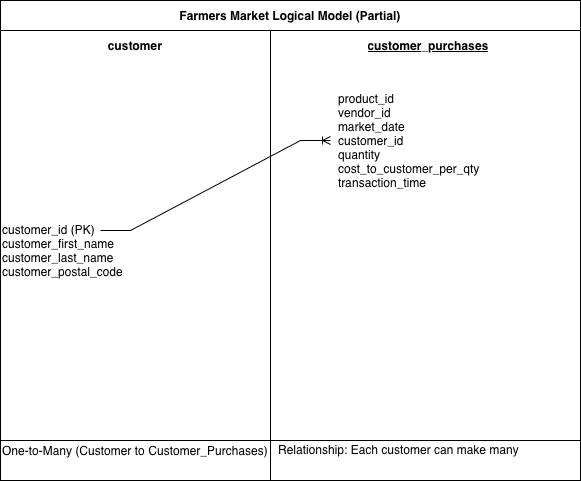

The diagram above was exported from draw.io. Its source (the exported page's mxGraphModel, read from the mxfile embedded in the PNG):
<mxGraphModel dx="916" dy="670" grid="1" gridSize="10" guides="1" tooltips="1" connect="1" arrows="1" fold="1" page="1" pageScale="1" pageWidth="827" pageHeight="1169" math="0" shadow="0">
  <root>
    <mxCell id="0" />
    <mxCell id="1" parent="0" />
    <mxCell id="XFKLJ2uVlTgEvE9pqZO6-1" value="Farmers Market Logical Model (Partial)" style="shape=table;startSize=30;container=1;collapsible=1;childLayout=tableLayout;fixedRows=1;rowLines=0;fontStyle=1;align=center;resizeLast=1;html=1;whiteSpace=wrap;" vertex="1" parent="1">
      <mxGeometry x="120" y="90" width="580" height="480" as="geometry" />
    </mxCell>
    <mxCell id="XFKLJ2uVlTgEvE9pqZO6-2" value="" style="shape=tableRow;horizontal=0;startSize=0;swimlaneHead=0;swimlaneBody=0;fillColor=none;collapsible=0;dropTarget=0;points=[[0,0.5],[1,0.5]];portConstraint=eastwest;top=0;left=0;right=0;bottom=0;html=1;" vertex="1" parent="XFKLJ2uVlTgEvE9pqZO6-1">
      <mxGeometry y="30" width="580" height="30" as="geometry" />
    </mxCell>
    <mxCell id="XFKLJ2uVlTgEvE9pqZO6-3" value="customer" style="shape=partialRectangle;connectable=0;fillColor=none;top=0;left=0;bottom=0;right=0;fontStyle=1;overflow=hidden;html=1;whiteSpace=wrap;" vertex="1" parent="XFKLJ2uVlTgEvE9pqZO6-2">
      <mxGeometry width="270" height="30" as="geometry">
        <mxRectangle width="270" height="30" as="alternateBounds" />
      </mxGeometry>
    </mxCell>
    <mxCell id="XFKLJ2uVlTgEvE9pqZO6-4" value="customer_purchases" style="shape=partialRectangle;connectable=0;fillColor=none;top=0;left=0;bottom=0;right=0;align=center;spacingLeft=6;fontStyle=5;overflow=hidden;html=1;whiteSpace=wrap;" vertex="1" parent="XFKLJ2uVlTgEvE9pqZO6-2">
      <mxGeometry x="270" width="310" height="30" as="geometry">
        <mxRectangle width="310" height="30" as="alternateBounds" />
      </mxGeometry>
    </mxCell>
    <mxCell id="XFKLJ2uVlTgEvE9pqZO6-5" value="" style="shape=tableRow;horizontal=0;startSize=0;swimlaneHead=0;swimlaneBody=0;fillColor=none;collapsible=0;dropTarget=0;points=[[0,0.5],[1,0.5]];portConstraint=eastwest;top=0;left=0;right=0;bottom=1;html=1;" vertex="1" parent="XFKLJ2uVlTgEvE9pqZO6-1">
      <mxGeometry y="60" width="580" height="380" as="geometry" />
    </mxCell>
    <mxCell id="XFKLJ2uVlTgEvE9pqZO6-6" value="&lt;span style=&quot;font-weight: normal;&quot;&gt;customer_id (PK)&lt;/span&gt;&lt;div&gt;&lt;span style=&quot;font-weight: normal;&quot;&gt;customer_first_name&lt;/span&gt;&lt;/div&gt;&lt;div&gt;&lt;span style=&quot;font-weight: normal;&quot;&gt;customer_last_name&lt;/span&gt;&lt;/div&gt;&lt;div&gt;&lt;span style=&quot;font-weight: normal;&quot;&gt;customer_postal_code&lt;/span&gt;&lt;/div&gt;" style="shape=partialRectangle;connectable=0;fillColor=none;top=0;left=0;bottom=0;right=0;fontStyle=1;overflow=hidden;html=1;whiteSpace=wrap;align=left;" vertex="1" parent="XFKLJ2uVlTgEvE9pqZO6-5">
      <mxGeometry width="270" height="380" as="geometry">
        <mxRectangle width="270" height="380" as="alternateBounds" />
      </mxGeometry>
    </mxCell>
    <mxCell id="XFKLJ2uVlTgEvE9pqZO6-7" value="" style="shape=partialRectangle;connectable=0;fillColor=none;top=0;left=0;bottom=0;right=0;align=left;spacingLeft=6;fontStyle=5;overflow=hidden;html=1;whiteSpace=wrap;" vertex="1" parent="XFKLJ2uVlTgEvE9pqZO6-5">
      <mxGeometry x="270" width="310" height="380" as="geometry">
        <mxRectangle width="310" height="380" as="alternateBounds" />
      </mxGeometry>
    </mxCell>
    <mxCell id="XFKLJ2uVlTgEvE9pqZO6-8" value="" style="shape=tableRow;horizontal=0;startSize=0;swimlaneHead=0;swimlaneBody=0;fillColor=none;collapsible=0;dropTarget=0;points=[[0,0.5],[1,0.5]];portConstraint=eastwest;top=0;left=0;right=0;bottom=0;html=1;" vertex="1" parent="XFKLJ2uVlTgEvE9pqZO6-1">
      <mxGeometry y="440" width="580" height="20" as="geometry" />
    </mxCell>
    <mxCell id="XFKLJ2uVlTgEvE9pqZO6-9" value="One-to-Many (Customer to Customer_Purchases)" style="shape=partialRectangle;connectable=0;fillColor=none;top=0;left=0;bottom=0;right=0;editable=1;overflow=hidden;html=1;whiteSpace=wrap;" vertex="1" parent="XFKLJ2uVlTgEvE9pqZO6-8">
      <mxGeometry width="270" height="20" as="geometry">
        <mxRectangle width="270" height="20" as="alternateBounds" />
      </mxGeometry>
    </mxCell>
    <mxCell id="XFKLJ2uVlTgEvE9pqZO6-10" value="Relationship: Each customer can make many purchases." style="shape=partialRectangle;connectable=0;fillColor=none;top=0;left=0;bottom=0;right=0;align=left;spacingLeft=6;overflow=hidden;html=1;whiteSpace=wrap;" vertex="1" parent="XFKLJ2uVlTgEvE9pqZO6-8">
      <mxGeometry x="270" width="310" height="20" as="geometry">
        <mxRectangle width="310" height="20" as="alternateBounds" />
      </mxGeometry>
    </mxCell>
    <mxCell id="XFKLJ2uVlTgEvE9pqZO6-11" value="" style="shape=tableRow;horizontal=0;startSize=0;swimlaneHead=0;swimlaneBody=0;fillColor=none;collapsible=0;dropTarget=0;points=[[0,0.5],[1,0.5]];portConstraint=eastwest;top=0;left=0;right=0;bottom=0;html=1;" vertex="1" parent="XFKLJ2uVlTgEvE9pqZO6-1">
      <mxGeometry y="460" width="580" height="20" as="geometry" />
    </mxCell>
    <mxCell id="XFKLJ2uVlTgEvE9pqZO6-12" value="" style="shape=partialRectangle;connectable=0;fillColor=none;top=0;left=0;bottom=0;right=0;editable=1;overflow=hidden;html=1;whiteSpace=wrap;" vertex="1" parent="XFKLJ2uVlTgEvE9pqZO6-11">
      <mxGeometry width="270" height="20" as="geometry">
        <mxRectangle width="270" height="20" as="alternateBounds" />
      </mxGeometry>
    </mxCell>
    <mxCell id="XFKLJ2uVlTgEvE9pqZO6-13" value="" style="shape=partialRectangle;connectable=0;fillColor=none;top=0;left=0;bottom=0;right=0;align=left;spacingLeft=6;overflow=hidden;html=1;whiteSpace=wrap;" vertex="1" parent="XFKLJ2uVlTgEvE9pqZO6-11">
      <mxGeometry x="270" width="310" height="20" as="geometry">
        <mxRectangle width="310" height="20" as="alternateBounds" />
      </mxGeometry>
    </mxCell>
    <mxCell id="XFKLJ2uVlTgEvE9pqZO6-14" value="product_id&lt;div style=&quot;font-weight: 700;&quot;&gt;&lt;span style=&quot;font-weight: normal;&quot;&gt;vendor_id&lt;/span&gt;&lt;/div&gt;&lt;div style=&quot;font-weight: 700;&quot;&gt;&lt;span style=&quot;font-weight: normal;&quot;&gt;market_date&lt;/span&gt;&lt;/div&gt;&lt;div style=&quot;font-weight: 700;&quot;&gt;&lt;span style=&quot;font-weight: normal;&quot;&gt;customer_id&lt;/span&gt;&lt;/div&gt;&lt;div style=&quot;font-weight: 700;&quot;&gt;&lt;span style=&quot;font-weight: normal;&quot;&gt;quantity&lt;/span&gt;&lt;/div&gt;&lt;div style=&quot;font-weight: 700;&quot;&gt;&lt;span style=&quot;font-weight: normal;&quot;&gt;cost_to_customer_per_qty&lt;/span&gt;&lt;/div&gt;&lt;div style=&quot;font-weight: 700;&quot;&gt;&lt;span style=&quot;font-weight: normal;&quot;&gt;transaction_time&lt;/span&gt;&lt;/div&gt;" style="shape=partialRectangle;connectable=0;fillColor=none;top=0;left=0;bottom=0;right=0;align=left;spacingLeft=6;overflow=hidden;html=1;whiteSpace=wrap;" vertex="1" parent="1">
      <mxGeometry x="450" y="140" width="210" height="180" as="geometry">
        <mxRectangle width="210" height="180" as="alternateBounds" />
      </mxGeometry>
    </mxCell>
    <mxCell id="XFKLJ2uVlTgEvE9pqZO6-19" value="" style="edgeStyle=entityRelationEdgeStyle;fontSize=12;html=1;endArrow=ERoneToMany;rounded=0;" edge="1" parent="1">
      <mxGeometry width="100" height="100" relative="1" as="geometry">
        <mxPoint x="220" y="320" as="sourcePoint" />
        <mxPoint x="450" y="230" as="targetPoint" />
      </mxGeometry>
    </mxCell>
  </root>
</mxGraphModel>